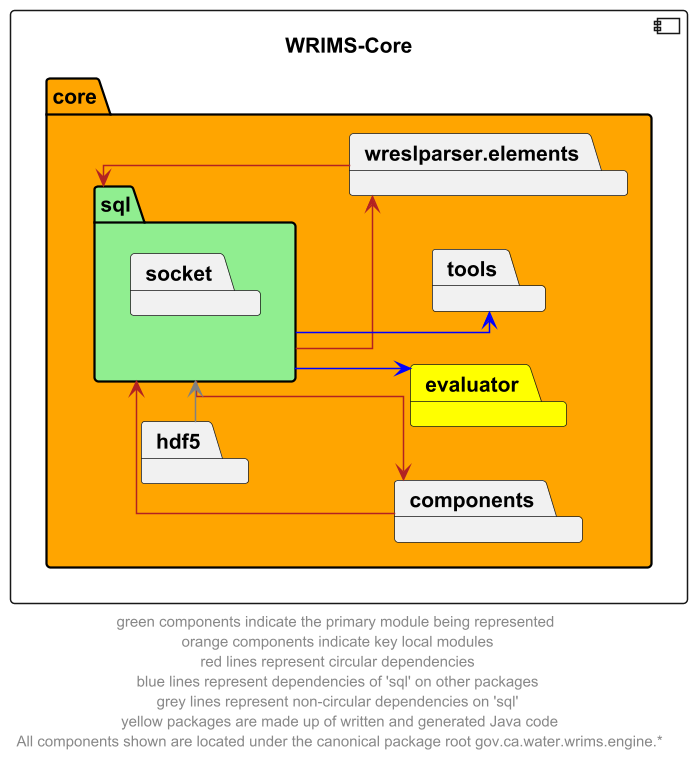

The diagram above was rendered by PlantUML. Its source (embedded in the PNG):
@startuml
left to right direction
skinparam linetype ortho

component wrims_core as "WRIMS-Core" {
    package core #orange {
        package sql #lightgreen{
            package socket
        }
        package components
        package evaluator #yellow
        package hdf5
        package tools
        package wreslparser.elements
}

sql -->  components #firebrick
components --> sql #firebrick
sql -->  wreslparser.elements #firebrick
wreslparser.elements --> sql #firebrick

sql -->  evaluator #blue
sql --> tools #blue

hdf5 -l-> sql #grey

' The following relationships are hidden and used to format the diagram. They do not represent actual dependencies.
'debug -r[hidden]-> evaluator

footer "green components indicate the primary module being represented \n orange components indicate key local modules \n red lines represent circular dependencies \n blue lines represent dependencies of 'sql' on other packages \n grey lines represent non-circular dependencies on 'sql' \n yellow packages are made up of written and generated Java code\n All components shown are located under the canonical package root gov.ca.water.wrims.engine.*"
@enduml